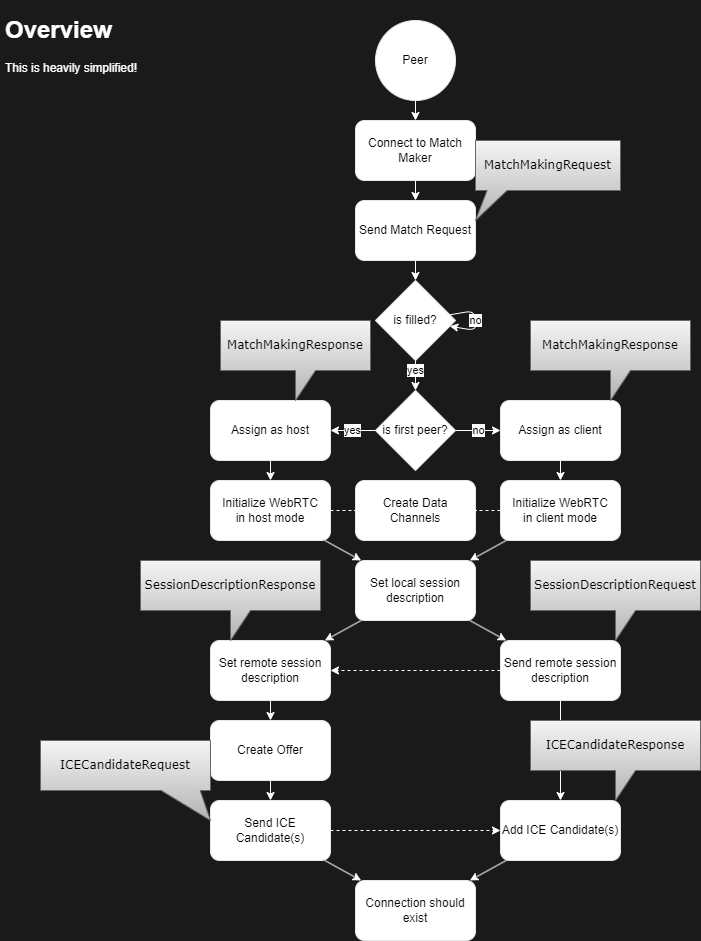

The diagram above was exported from draw.io. Its source (the exported page's mxGraphModel, read from the mxfile embedded in the PNG):
<mxGraphModel dx="460" dy="707" grid="1" gridSize="10" guides="1" tooltips="1" connect="1" arrows="1" fold="1" page="1" pageScale="1" pageWidth="827" pageHeight="1169" background="#1A1A1A" math="0" shadow="0">
  <root>
    <mxCell id="0" />
    <mxCell id="1" parent="0" />
    <mxCell id="7" style="edgeStyle=none;html=1;strokeColor=#FFFFFF;" parent="1" source="2" target="5" edge="1">
      <mxGeometry relative="1" as="geometry" />
    </mxCell>
    <mxCell id="2" value="Peer" style="ellipse;whiteSpace=wrap;html=1;aspect=fixed;strokeColor=#E6E6E6;" parent="1" vertex="1">
      <mxGeometry x="385" y="20" width="80" height="80" as="geometry" />
    </mxCell>
    <mxCell id="9" style="edgeStyle=none;html=1;strokeColor=#FFFFFF;" parent="1" source="5" target="8" edge="1">
      <mxGeometry relative="1" as="geometry" />
    </mxCell>
    <mxCell id="5" value="Connect to Match Maker" style="rounded=1;whiteSpace=wrap;html=1;strokeColor=#E6E6E6;" parent="1" vertex="1">
      <mxGeometry x="365" y="120" width="120" height="60" as="geometry" />
    </mxCell>
    <mxCell id="13" style="edgeStyle=none;html=1;strokeColor=#FFFFFF;" parent="1" source="8" target="12" edge="1">
      <mxGeometry relative="1" as="geometry" />
    </mxCell>
    <mxCell id="8" value="Send Match Request" style="rounded=1;whiteSpace=wrap;html=1;strokeColor=#E6E6E6;" parent="1" vertex="1">
      <mxGeometry x="365" y="200" width="120" height="60" as="geometry" />
    </mxCell>
    <mxCell id="16" value="yes" style="edgeStyle=none;html=1;strokeColor=#FFFFFF;" parent="1" source="12" edge="1">
      <mxGeometry x="-0.3333" relative="1" as="geometry">
        <mxPoint x="425" y="390" as="targetPoint" />
        <mxPoint as="offset" />
      </mxGeometry>
    </mxCell>
    <mxCell id="12" value="is filled?" style="rhombus;whiteSpace=wrap;html=1;strokeColor=#E6E6E6;" parent="1" vertex="1">
      <mxGeometry x="385" y="280" width="80" height="80" as="geometry" />
    </mxCell>
    <mxCell id="14" value="no" style="edgeStyle=none;html=1;strokeColor=#FFFFFF;" parent="1" source="12" target="12" edge="1">
      <mxGeometry relative="1" as="geometry" />
    </mxCell>
    <mxCell id="20" value="yes" style="edgeStyle=none;html=1;strokeColor=#FFFFFF;" parent="1" source="17" target="18" edge="1">
      <mxGeometry relative="1" as="geometry" />
    </mxCell>
    <mxCell id="21" value="no" style="edgeStyle=none;html=1;strokeColor=#FFFFFF;" parent="1" source="17" target="19" edge="1">
      <mxGeometry relative="1" as="geometry" />
    </mxCell>
    <mxCell id="17" value="is first peer?" style="rhombus;whiteSpace=wrap;html=1;strokeColor=#E6E6E6;" parent="1" vertex="1">
      <mxGeometry x="385" y="390" width="80" height="80" as="geometry" />
    </mxCell>
    <mxCell id="23" style="edgeStyle=none;html=1;strokeColor=#FFFFFF;" parent="1" source="18" target="22" edge="1">
      <mxGeometry relative="1" as="geometry" />
    </mxCell>
    <mxCell id="18" value="Assign as host" style="rounded=1;whiteSpace=wrap;html=1;strokeColor=#E6E6E6;" parent="1" vertex="1">
      <mxGeometry x="220" y="400" width="120" height="60" as="geometry" />
    </mxCell>
    <mxCell id="25" style="edgeStyle=none;html=1;strokeColor=#FFFFFF;" parent="1" source="19" target="24" edge="1">
      <mxGeometry relative="1" as="geometry" />
    </mxCell>
    <mxCell id="19" value="Assign as client" style="rounded=1;whiteSpace=wrap;html=1;strokeColor=#E6E6E6;" parent="1" vertex="1">
      <mxGeometry x="510" y="400" width="120" height="60" as="geometry" />
    </mxCell>
    <mxCell id="29" style="edgeStyle=none;html=1;strokeColor=#FFFFFF;" parent="1" source="22" target="26" edge="1">
      <mxGeometry relative="1" as="geometry" />
    </mxCell>
    <mxCell id="43" style="edgeStyle=none;html=1;dashed=1;endArrow=none;endFill=0;strokeColor=#FFFFFF;" parent="1" source="22" target="42" edge="1">
      <mxGeometry relative="1" as="geometry" />
    </mxCell>
    <mxCell id="22" value="Initialize WebRTC&lt;br&gt;in host mode" style="rounded=1;whiteSpace=wrap;html=1;strokeColor=#E6E6E6;" parent="1" vertex="1">
      <mxGeometry x="220" y="480" width="120" height="60" as="geometry" />
    </mxCell>
    <mxCell id="44" style="edgeStyle=none;html=1;dashed=1;endArrow=none;endFill=0;strokeColor=#FFFFFF;" parent="1" source="24" target="42" edge="1">
      <mxGeometry relative="1" as="geometry" />
    </mxCell>
    <mxCell id="45" style="edgeStyle=none;html=1;endArrow=classic;endFill=1;strokeColor=#FFFFFF;" parent="1" source="24" target="26" edge="1">
      <mxGeometry relative="1" as="geometry" />
    </mxCell>
    <mxCell id="24" value="Initialize WebRTC&lt;br&gt;in client mode" style="rounded=1;whiteSpace=wrap;html=1;strokeColor=#E6E6E6;" parent="1" vertex="1">
      <mxGeometry x="510" y="480" width="120" height="60" as="geometry" />
    </mxCell>
    <mxCell id="31" style="edgeStyle=none;html=1;strokeColor=#FFFFFF;" parent="1" source="26" target="30" edge="1">
      <mxGeometry relative="1" as="geometry" />
    </mxCell>
    <mxCell id="46" style="edgeStyle=none;html=1;endArrow=classic;endFill=1;strokeColor=#FFFFFF;" parent="1" source="26" target="32" edge="1">
      <mxGeometry relative="1" as="geometry" />
    </mxCell>
    <mxCell id="26" value="Set local session description" style="rounded=1;whiteSpace=wrap;html=1;strokeColor=#E6E6E6;" parent="1" vertex="1">
      <mxGeometry x="365" y="560" width="120" height="60" as="geometry" />
    </mxCell>
    <mxCell id="36" style="edgeStyle=none;html=1;strokeColor=#FFFFFF;" parent="1" source="30" target="35" edge="1">
      <mxGeometry relative="1" as="geometry" />
    </mxCell>
    <mxCell id="30" value="Set remote session description" style="rounded=1;whiteSpace=wrap;html=1;strokeColor=#E6E6E6;" parent="1" vertex="1">
      <mxGeometry x="220" y="640" width="120" height="60" as="geometry" />
    </mxCell>
    <mxCell id="34" style="edgeStyle=none;html=1;dashed=1;strokeColor=#FFFFFF;" parent="1" source="32" target="30" edge="1">
      <mxGeometry relative="1" as="geometry" />
    </mxCell>
    <mxCell id="41" style="edgeStyle=none;html=1;strokeColor=#FFFFFF;" parent="1" source="32" target="39" edge="1">
      <mxGeometry relative="1" as="geometry" />
    </mxCell>
    <mxCell id="32" value="Send remote session&lt;br&gt;description" style="rounded=1;whiteSpace=wrap;html=1;strokeColor=#E6E6E6;" parent="1" vertex="1">
      <mxGeometry x="510" y="640" width="120" height="60" as="geometry" />
    </mxCell>
    <mxCell id="38" style="edgeStyle=none;html=1;strokeColor=#FFFFFF;" parent="1" source="35" target="37" edge="1">
      <mxGeometry relative="1" as="geometry" />
    </mxCell>
    <mxCell id="35" value="Create Offer" style="rounded=1;whiteSpace=wrap;html=1;strokeColor=#E6E6E6;" parent="1" vertex="1">
      <mxGeometry x="220" y="720" width="120" height="60" as="geometry" />
    </mxCell>
    <mxCell id="40" style="edgeStyle=none;html=1;dashed=1;strokeColor=#FFFFFF;" parent="1" source="37" target="39" edge="1">
      <mxGeometry relative="1" as="geometry" />
    </mxCell>
    <mxCell id="50" style="edgeStyle=none;html=1;endArrow=classic;endFill=1;strokeColor=#FFFFFF;" parent="1" source="37" target="47" edge="1">
      <mxGeometry relative="1" as="geometry" />
    </mxCell>
    <mxCell id="37" value="Send ICE Candidate(s)" style="rounded=1;whiteSpace=wrap;html=1;strokeColor=#E6E6E6;" parent="1" vertex="1">
      <mxGeometry x="220" y="800" width="120" height="60" as="geometry" />
    </mxCell>
    <mxCell id="51" style="edgeStyle=none;html=1;endArrow=classic;endFill=1;strokeColor=#FFFFFF;" parent="1" source="39" target="47" edge="1">
      <mxGeometry relative="1" as="geometry" />
    </mxCell>
    <mxCell id="39" value="Add ICE Candidate(s)" style="rounded=1;whiteSpace=wrap;html=1;strokeColor=#E6E6E6;" parent="1" vertex="1">
      <mxGeometry x="510" y="800" width="120" height="60" as="geometry" />
    </mxCell>
    <mxCell id="42" value="Create Data Channels" style="rounded=1;whiteSpace=wrap;html=1;strokeColor=#E6E6E6;" parent="1" vertex="1">
      <mxGeometry x="365" y="480" width="120" height="60" as="geometry" />
    </mxCell>
    <mxCell id="47" value="Connection should &lt;br&gt;exist" style="rounded=1;whiteSpace=wrap;html=1;strokeColor=#E6E6E6;" parent="1" vertex="1">
      <mxGeometry x="365" y="880" width="120" height="60" as="geometry" />
    </mxCell>
    <mxCell id="52" value="MatchMakingResponse" style="shape=callout;whiteSpace=wrap;html=1;perimeter=calloutPerimeter;strokeColor=#666666;fillColor=#f5f5f5;gradientColor=#b3b3b3;fontColor=#000000;fontFamily=Verdana;" parent="1" vertex="1">
      <mxGeometry x="540" y="320" width="160" height="80" as="geometry" />
    </mxCell>
    <mxCell id="53" value="MatchMakingResponse" style="shape=callout;whiteSpace=wrap;html=1;perimeter=calloutPerimeter;strokeColor=#666666;fillColor=#f5f5f5;gradientColor=#b3b3b3;fontColor=#000000;fontFamily=Verdana;" parent="1" vertex="1">
      <mxGeometry x="230" y="320" width="150" height="80" as="geometry" />
    </mxCell>
    <mxCell id="54" value="MatchMakingRequest" style="shape=callout;whiteSpace=wrap;html=1;perimeter=calloutPerimeter;size=30;position=0.08;position2=0;strokeColor=#666666;fillColor=#f5f5f5;gradientColor=#b3b3b3;fontColor=#000000;fontFamily=Verdana;" parent="1" vertex="1">
      <mxGeometry x="485" y="140" width="145" height="80" as="geometry" />
    </mxCell>
    <mxCell id="55" value="SessionDescriptionRequest" style="shape=callout;whiteSpace=wrap;html=1;perimeter=calloutPerimeter;strokeColor=#666666;fillColor=#f5f5f5;gradientColor=#b3b3b3;fontColor=#000000;fontFamily=Verdana;" parent="1" vertex="1">
      <mxGeometry x="540" y="560" width="170" height="80" as="geometry" />
    </mxCell>
    <mxCell id="56" value="SessionDescriptionResponse" style="shape=callout;whiteSpace=wrap;html=1;perimeter=calloutPerimeter;strokeColor=#666666;fillColor=#f5f5f5;gradientColor=#b3b3b3;fontColor=#000000;fontFamily=Verdana;" parent="1" vertex="1">
      <mxGeometry x="150" y="560" width="180" height="80" as="geometry" />
    </mxCell>
    <mxCell id="57" value="ICECandidateResponse" style="shape=callout;whiteSpace=wrap;html=1;perimeter=calloutPerimeter;strokeColor=#666666;fillColor=#f5f5f5;gradientColor=#b3b3b3;fontColor=#000000;fontFamily=Verdana;" parent="1" vertex="1">
      <mxGeometry x="540" y="720" width="170" height="80" as="geometry" />
    </mxCell>
    <mxCell id="58" value="ICECandidateRequest" style="shape=callout;whiteSpace=wrap;html=1;perimeter=calloutPerimeter;position2=1;base=39;size=30;position=0.71;strokeColor=#666666;fillColor=#f5f5f5;gradientColor=#b3b3b3;fontColor=#000000;fontFamily=Verdana;" parent="1" vertex="1">
      <mxGeometry x="50" y="740" width="170" height="80" as="geometry" />
    </mxCell>
    <mxCell id="60" value="&lt;h1&gt;Overview&lt;/h1&gt;&lt;p&gt;This is heavily simplified!&lt;/p&gt;" style="text;html=1;strokeColor=none;fillColor=none;spacing=5;spacingTop=-20;whiteSpace=wrap;overflow=hidden;rounded=0;fontColor=#FFFFFF;" parent="1" vertex="1">
      <mxGeometry x="10" y="10" width="190" height="120" as="geometry" />
    </mxCell>
  </root>
</mxGraphModel>